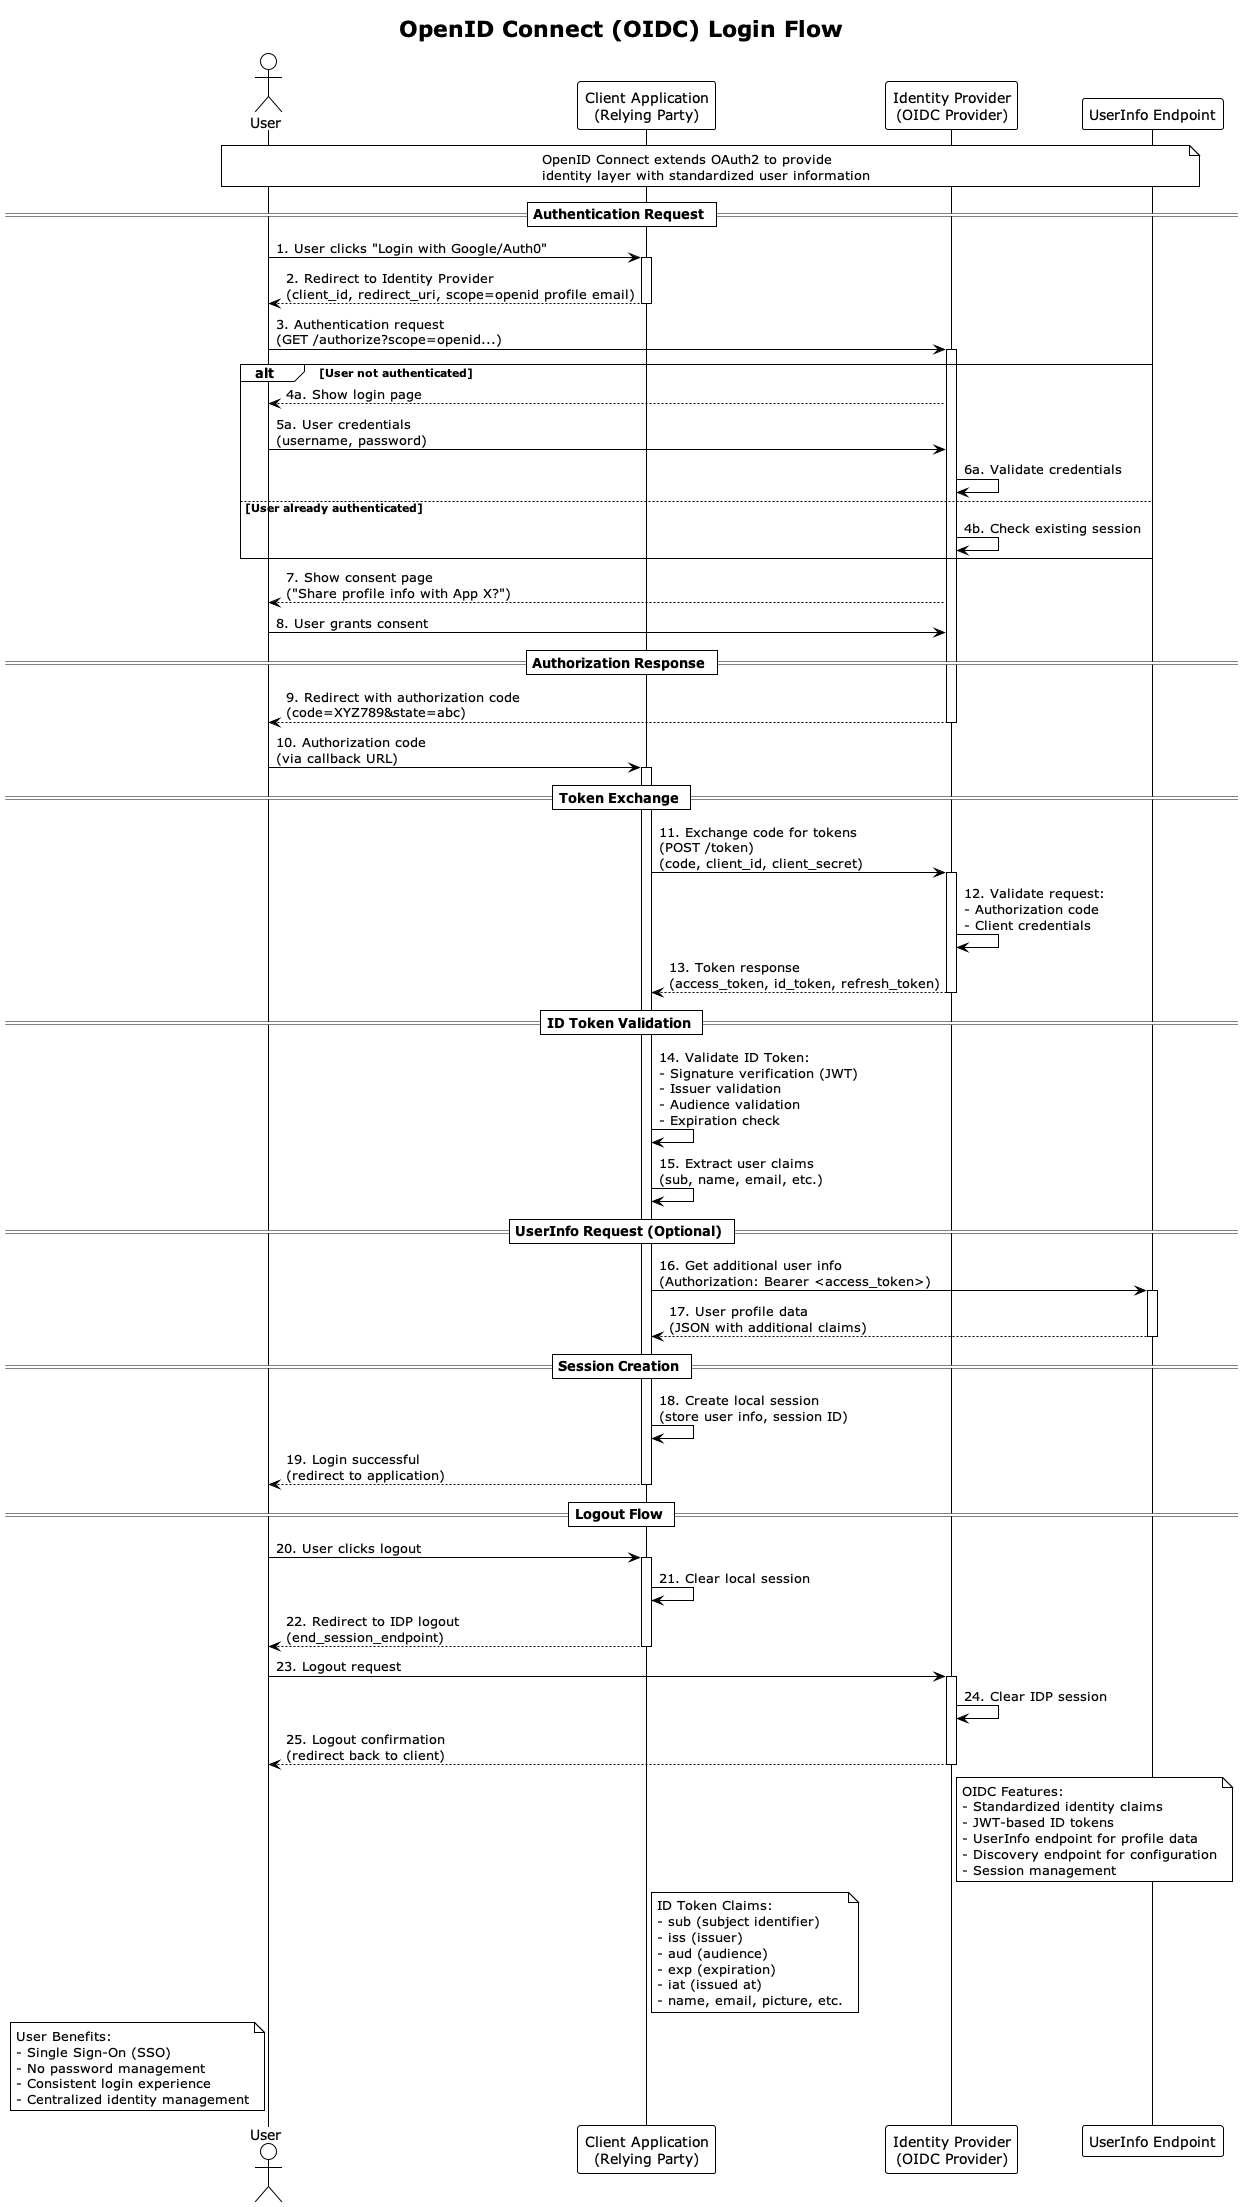

The diagram above was rendered by PlantUML. Its source (embedded in the PNG):
@startuml
!theme plain
title OpenID Connect (OIDC) Login Flow

actor "User" as user
participant "Client Application\n(Relying Party)" as client
participant "Identity Provider\n(OIDC Provider)" as idp
participant "UserInfo Endpoint" as userinfo

note over user, userinfo
  OpenID Connect extends OAuth2 to provide
  identity layer with standardized user information
end note

== Authentication Request ==

user -> client: 1. User clicks "Login with Google/Auth0"
activate client

client --> user: 2. Redirect to Identity Provider\n(client_id, redirect_uri, scope=openid profile email)
deactivate client

user -> idp: 3. Authentication request\n(GET /authorize?scope=openid...)
activate idp

alt User not authenticated
    idp --> user: 4a. Show login page
    user -> idp: 5a. User credentials\n(username, password)
    idp -> idp: 6a. Validate credentials
else User already authenticated
    idp -> idp: 4b. Check existing session
end

idp --> user: 7. Show consent page\n("Share profile info with App X?")

user -> idp: 8. User grants consent

== Authorization Response ==

idp --> user: 9. Redirect with authorization code\n(code=XYZ789&state=abc)
deactivate idp

user -> client: 10. Authorization code\n(via callback URL)
activate client

== Token Exchange ==

client -> idp: 11. Exchange code for tokens\n(POST /token)\n(code, client_id, client_secret)
activate idp

idp -> idp: 12. Validate request:\n- Authorization code\n- Client credentials

idp --> client: 13. Token response\n(access_token, id_token, refresh_token)
deactivate idp

== ID Token Validation ==

client -> client: 14. Validate ID Token:\n- Signature verification (JWT)\n- Issuer validation\n- Audience validation\n- Expiration check

client -> client: 15. Extract user claims\n(sub, name, email, etc.)

== UserInfo Request (Optional) ==

client -> userinfo: 16. Get additional user info\n(Authorization: Bearer <access_token>)
activate userinfo

userinfo --> client: 17. User profile data\n(JSON with additional claims)
deactivate userinfo

== Session Creation ==

client -> client: 18. Create local session\n(store user info, session ID)

client --> user: 19. Login successful\n(redirect to application)
deactivate client

== Logout Flow ==

user -> client: 20. User clicks logout
activate client

client -> client: 21. Clear local session

client --> user: 22. Redirect to IDP logout\n(end_session_endpoint)
deactivate client

user -> idp: 23. Logout request
activate idp

idp -> idp: 24. Clear IDP session

idp --> user: 25. Logout confirmation\n(redirect back to client)
deactivate idp

note right of idp
  OIDC Features:
  - Standardized identity claims
  - JWT-based ID tokens
  - UserInfo endpoint for profile data
  - Discovery endpoint for configuration
  - Session management
end note

note right of client
  ID Token Claims:
  - sub (subject identifier)
  - iss (issuer)
  - aud (audience)
  - exp (expiration)
  - iat (issued at)
  - name, email, picture, etc.
end note

note left of user
  User Benefits:
  - Single Sign-On (SSO)
  - No password management
  - Consistent login experience
  - Centralized identity management
end note

@enduml